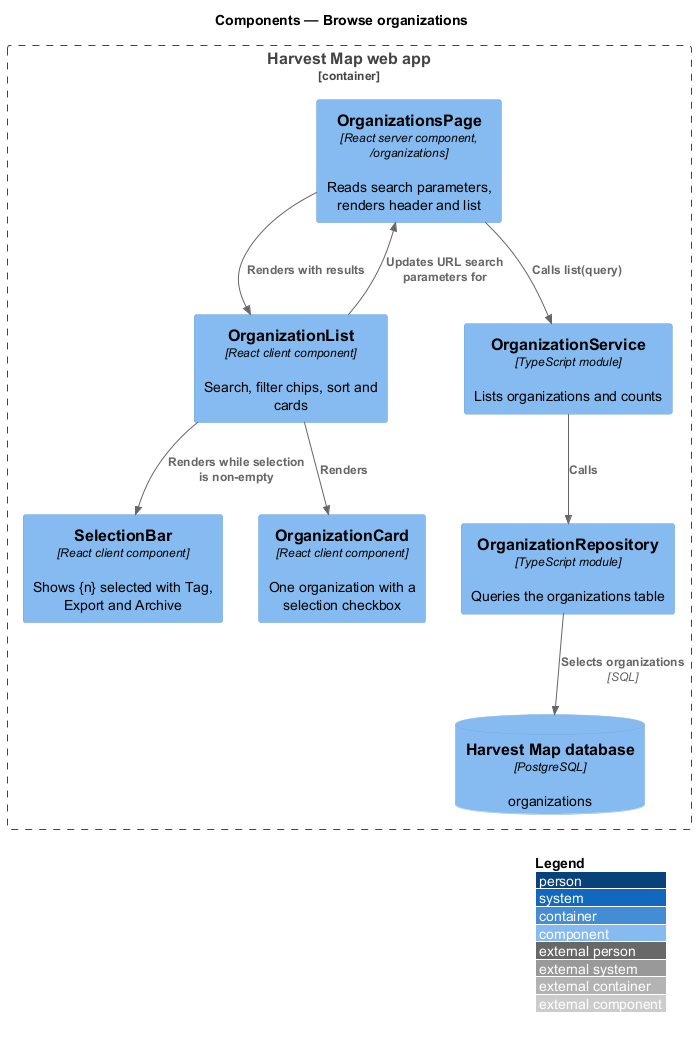

The diagram above was rendered by PlantUML. Its source (embedded in the PNG):
@startuml
!include <C4/C4_Component>
LAYOUT_WITH_LEGEND()
title Components — Browse organizations

Container_Boundary(web, "Harvest Map web app") {
  Component(page, "OrganizationsPage", "React server component, /organizations", "Reads search parameters, renders header and list")
  Component(list, "OrganizationList", "React client component", "Search, filter chips, sort and cards")
  Component(card, "OrganizationCard", "React client component", "One organization with a selection checkbox")
  Component(bar, "SelectionBar", "React client component", "Shows {n} selected with Tag, Export and Archive")
  Component(service, "OrganizationService", "TypeScript module", "Lists organizations and counts")
  Component(repo, "OrganizationRepository", "TypeScript module", "Queries the organizations table")
  ComponentDb(db, "Harvest Map database", "PostgreSQL", "organizations")
}
Rel(page, list, "Renders with results")
Rel(list, page, "Updates URL search parameters for")
Rel(list, card, "Renders")
Rel(list, bar, "Renders while selection is non-empty")
Rel(page, service, "Calls list(query)")
Rel(service, repo, "Calls")
Rel(repo, db, "Selects organizations", "SQL")
@enduml